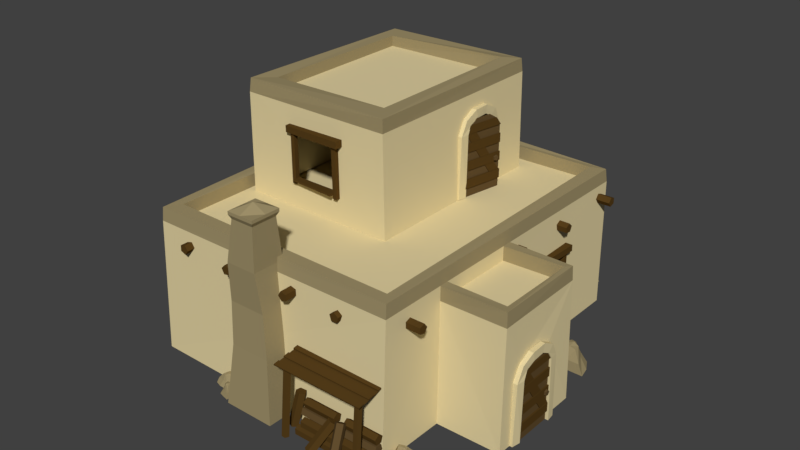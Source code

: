 # Source: Tier2A.blend  (saved by Blender 2.79.0; exported with 4.5.12 LTS)
import bpy
from mathutils import Matrix  # noqa: F401  (used for matrix-valued properties, if any)

bpy.ops.wm.read_factory_settings(use_empty=True)
scene = bpy.context.scene
scene.name = 'Scene'

# ---- collections
col_collection_1 = bpy.data.collections.new('Collection 1'); scene.collection.children.link(col_collection_1)

# ---- materials (node trees are filled in below, after node groups)
mat_sandstone = bpy.data.materials.new('SandStone')
mat_sandstone.alpha_threshold = 0.0
mat_sandstone.use_transparent_shadow = False
mat_sandstone.diffuse_color = (0.7613, 0.6452, 0.362, 1.0)
mat_sandstone.roughness = 0.5
mat_sandstone.specular_intensity = 0.05556
mat_floor = bpy.data.materials.new('Floor')
mat_floor.alpha_threshold = 0.0
mat_floor.use_transparent_shadow = False
mat_floor.diffuse_color = (0.1523, 0.04029, 0.01595, 1.0)
mat_floor.roughness = 0.5
mat_floor.specular_intensity = 0.03012
mat_sandstonedark = bpy.data.materials.new('SandStoneDark')
mat_sandstonedark.alpha_threshold = 0.0
mat_sandstonedark.use_transparent_shadow = False
mat_sandstonedark.diffuse_color = (0.3424, 0.2773, 0.1439, 1.0)
mat_sandstonedark.roughness = 0.5
mat_sandstonedark.specular_intensity = 0.05556
mat_wood = bpy.data.materials.new('Wood')
mat_wood.alpha_threshold = 0.0
mat_wood.use_transparent_shadow = False
mat_wood.diffuse_color = (0.09075, 0.04836, 0.01122, 1.0)
mat_wood.roughness = 0.5
mat_wood.specular_intensity = 0.02991
mat_woodlight = bpy.data.materials.new('WoodLight')
mat_woodlight.alpha_threshold = 0.0
mat_woodlight.use_transparent_shadow = False
mat_woodlight.diffuse_color = (0.1193, 0.07282, 0.02729, 1.0)
mat_woodlight.roughness = 0.5
mat_woodlight.specular_intensity = 0.0

# ---- material node trees

# ---- world
world_world = bpy.data.worlds.new('World'); scene.world = world_world
world_world.color = (0.05088, 0.05088, 0.05088)
world_world.use_sun_shadow = False
world_world.sun_shadow_jitter_overblur = 0.0
world_world.cycles.sampling_method = 'MANUAL'

# ---- meshes
me_plane_019 = bpy.data.meshes.new('Plane.019')
me_plane_019.from_pydata([(-1.0, -1.0, 0.0), (1.0, -1.0, 0.0), (-1.0, 1.0, 0.0), (1.0, 1.0, 0.0), (-1.0, 1.0, 4.489), (1.0, 1.0, 4.489)], [], [(0, 1, 3, 2), (2, 3, 5, 4)])
me_plane_019.materials.append(mat_sandstone)
me_plane_019.use_remesh_preserve_volume = False
me_plane_019.use_remesh_preserve_attributes = False
me_plane_019.use_mirror_vertex_groups = False
me_plane_019.update()
me_cube_003 = bpy.data.meshes.new('Cube.003')
me_cube_003.from_pydata([(0.0, -0.1238, 0.0), (0.0, -0.1759, 0.0), (0.0, -0.09515, 1.066), (0.0, -0.05333, 1.265), (0.0, -0.04154, 1.138), (0.0, -0.1307, 1.161), (0.0, -0.1759, 0.95), (0.0, -0.1238, 0.95), (0.0, 0.1759, 0.0), (0.0, 0.1238, 0.0), (0.0, 0.09515, 1.066), (0.0, 0.05333, 1.265), (0.0, 0.04154, 1.138), (0.0, 0.1307, 1.161), (0.0, 0.1759, 0.95), (0.0, 0.1238, 0.95), (0.03282, -0.1238, 0.0), (0.02135, -0.1759, 0.0), (0.03282, -0.09515, 1.066), (0.03877, -0.05333, 1.265), (0.03877, -0.04154, 1.138), (0.03282, -0.1307, 1.161), (0.03282, -0.1759, 0.95), (0.03965, -0.1238, 0.95), (0.03282, 0.1759, 0.0), (0.0424, 0.1238, 0.0), (0.03325, 0.09515, 1.066), (0.03282, 0.05333, 1.265), (0.03282, 0.04154, 1.138), (0.03325, 0.1307, 1.161), (0.02642, 0.1759, 0.95), (0.03282, 0.1238, 0.95)], [], [(5, 3, 4, 2), (13, 10, 12, 11), (6, 7, 0, 1), (6, 5, 2, 7), (14, 8, 9, 15), (14, 15, 10, 13), (3, 11, 12, 4), (21, 18, 20, 19), (29, 27, 28, 26), (22, 17, 16, 23), (22, 23, 18, 21), (30, 31, 25, 24), (30, 29, 26, 31), (19, 20, 28, 27), (12, 10, 26, 28), (6, 1, 17, 22), (13, 11, 27, 29), (2, 4, 20, 18), (7, 2, 18, 23), (9, 8, 24, 25), (8, 14, 30, 24), (10, 15, 31, 26), (3, 5, 21, 19), (14, 13, 29, 30), (5, 6, 22, 21), (1, 0, 16, 17), (4, 12, 28, 20), (15, 9, 25, 31), (11, 3, 19, 27), (0, 7, 23, 16)])
me_cube_003.materials.append(mat_sandstone)
me_cube_003.materials.append(mat_floor)
me_cube_003.materials.append(mat_sandstonedark)
me_cube_003.use_remesh_preserve_volume = False
me_cube_003.use_remesh_preserve_attributes = False
me_cube_003.use_mirror_vertex_groups = False
me_cube_003.update()
me_plane_018 = bpy.data.meshes.new('Plane.018')
me_plane_018.from_pydata([(-1.9, -1.192e-07, -1.192e-07), (-1.788e-07, -1.192e-07, -1.192e-07), (-1.9, 2.0, -1.192e-07), (-1.788e-07, 2.0, -1.192e-07), (-2.132, 0.2468, -1.788e-07), (-2.132, 1.753, -1.788e-07), (-2.292, 0.6325, -2.384e-07), (-2.292, 1.368, -2.384e-07), (-0.9299, 1.86, -7.153e-06), (-1.01, 1.77, -7.212e-06), (-0.9796, 1.626, -7.212e-06), (-0.8803, 1.626, -7.153e-06), (-0.8496, 1.77, -7.153e-06), (-1.629, -1.192e-07, -1.192e-07), (-1.357, -1.192e-07, -1.192e-07), (-1.086, -1.192e-07, -1.192e-07), (-0.8143, -1.192e-07, -1.192e-07), (-0.5429, -1.192e-07, -1.192e-07), (-0.2714, -1.192e-07, -1.192e-07), (-0.2714, 2.0, -1.192e-07), (-0.5429, 2.0, -1.192e-07), (-0.8143, 2.0, -1.192e-07), (-1.086, 2.0, -1.192e-07), (-1.357, 2.0, -1.192e-07), (-1.629, 2.0, -1.192e-07), (-0.5429, -1.192e-07, 0.04762), (-0.2714, -1.192e-07, 0.04762), (-0.2714, 2.0, 0.04762), (-0.5429, 2.0, 0.04762), (-1.086, -1.192e-07, 0.04251), (-0.8143, -1.192e-07, 0.04251), (-0.8143, 2.0, 0.04251), (-1.086, 2.0, 0.04251), (-1.629, -1.192e-07, 0.0382), (-1.357, -1.192e-07, 0.0382), (-1.357, 2.0, 0.0382), (-1.629, 2.0, 0.0382), (-1.9, 2.0, 0.0382), (-1.9, -1.192e-07, 0.0382), (-2.132, 1.753, 0.0382), (-2.132, 0.2468, 0.0382), (-1.914, 0.02456, -7.51e-06), (-0.3326, 1.631, -7.093e-06), (-2.076, 0.4, -7.57e-06), (-0.4946, 2.006, -7.153e-06), (-2.076, 0.4, 0.02846), (-1.914, 0.02456, 0.02846), (-0.3326, 1.631, 0.02846), (-0.4946, 2.006, 0.02846), (-0.9299, 1.86, 0.09994), (-1.01, 1.77, 0.09994), (-0.9796, 1.626, 0.09994), (-0.8803, 1.626, 0.09994), (-0.8496, 1.77, 0.09994)], [], [(18, 1, 3, 19), (2, 5, 39, 37), (4, 5, 7, 6), (0, 13, 24, 2), (14, 23, 35, 34), (14, 15, 22, 23), (16, 21, 31, 30), (16, 17, 20, 21), (18, 19, 27, 26), (25, 26, 27, 28), (19, 20, 28, 27), (17, 18, 26, 25), (20, 17, 25, 28), (29, 30, 31, 32), (21, 22, 32, 31), (15, 16, 30, 29), (22, 15, 29, 32), (33, 34, 35, 36), (23, 24, 36, 35), (13, 14, 34, 33), (24, 13, 33, 36), (38, 37, 39, 40), (5, 4, 40, 39), (0, 2, 37, 38), (4, 0, 38, 40), (46, 47, 48, 45), (42, 44, 48, 47), (43, 41, 46, 45), (44, 43, 45, 48), (41, 42, 47, 46), (10, 11, 52, 51), (8, 9, 50, 49), (11, 12, 53, 52), (9, 10, 51, 50), (12, 8, 49, 53), (50, 51, 52, 53, 49)])
me_plane_018.polygons.foreach_set('material_index', [1, 0, 1, 1, 0, 1, 0, 1, 0, 0, 0, 0, 0, 0, 0, 0, 0, 0, 0, 0, 0, 0, 0, 0, 0, 0, 0, 0, 0, 0, 1, 1, 1, 1, 1, 1])
me_plane_018.materials.append(mat_wood)
me_plane_018.materials.append(mat_woodlight)
me_plane_018.use_remesh_preserve_volume = False
me_plane_018.use_remesh_preserve_attributes = False
me_plane_018.use_mirror_vertex_groups = False
me_plane_018.update()
me_cube_002 = bpy.data.meshes.new('Cube.002')
me_cube_002.from_pydata([(-1.013, -1.0, -1.0), (-1.0, -1.0, 1.0), (-1.0, 1.0, -1.0), (-1.0, 1.0, 1.0), (1.03, -1.009, -1.0), (1.0, -1.0, 1.0), (1.017, 1.006, -1.0), (1.0, 1.0, 1.0), (-0.8, -0.8, 1.0), (-0.824, 0.801, 1.0), (0.8129, 0.8378, 1.0), (0.8, -0.8, 1.0), (-0.9864, -0.9885, 1.267), (-1.0, 1.0, 1.213), (0.9913, 0.986, 1.267), (1.0, -1.0, 1.267), (-0.8, -0.8, 1.234), (-0.824, 0.801, 1.213), (0.8129, 0.8533, 1.299), (0.8, -0.8, 1.267), (-0.286, -1.002, -0.3825), (-0.2821, -1.002, 0.5603), (0.3218, -1.002, 0.5603), (0.3308, -1.004, -0.3825), (1.006, 0.5153, 0.5662), (1.014, 0.518, -0.9686), (1.02, 0.08844, -0.9686), (1.006, 0.09289, 0.5662), (0.4155, -0.9772, 0.6543), (-0.3737, -0.9772, 0.6344), (0.4168, -0.9772, 0.5237), (-0.3724, -0.9772, 0.5038), (0.4167, -1.078, 0.5237), (0.4154, -1.078, 0.6543), (-0.3735, -1.053, 0.6344), (-0.3722, -1.053, 0.5038), (-0.3208, -0.9925, 0.5444), (-0.3182, -0.9925, -0.4755), (-0.2684, -0.9925, 0.5404), (-0.2657, -0.9925, -0.4795), (-0.2684, -1.037, 0.5404), (-0.3208, -1.037, 0.5444), (-0.3182, -1.037, -0.4755), (-0.2657, -1.037, -0.4795), (0.3076, -1.003, 0.5343), (0.3165, -1.003, -0.4856), (0.36, -1.003, 0.5323), (0.3689, -1.003, -0.4876), (0.36, -1.048, 0.5323), (0.3076, -1.048, 0.5343), (0.3165, -1.048, -0.4856), (0.3689, -1.048, -0.4876), (0.326, -0.9933, -0.3701), (-0.2766, -0.9933, -0.3681), (0.3267, -0.9933, -0.3977), (-0.2758, -0.9933, -0.3957), (0.3266, -1.094, -0.3977), (0.3259, -1.094, -0.3701), (-0.2764, -1.069, -0.3681), (-0.2757, -1.07, -0.3957)], [], [(0, 1, 3, 2), (2, 3, 7, 6), (5, 4, 26, 27), (1, 0, 20, 21), (2, 6, 4, 0), (5, 7, 14, 15), (10, 9, 8, 11), (8, 9, 17, 16), (10, 11, 19, 18), (7, 3, 13, 14), (14, 13, 17, 18), (15, 14, 18, 19), (13, 12, 16, 17), (12, 15, 19, 16), (11, 8, 16, 19), (9, 10, 18, 17), (3, 1, 12, 13), (1, 5, 15, 12), (0, 4, 23, 20), (5, 1, 21, 22), (4, 5, 22, 23), (4, 6, 25, 26), (7, 5, 27, 24), (6, 7, 24, 25), (33, 34, 35, 32), (29, 31, 35, 34), (30, 28, 33, 32), (31, 30, 32, 35), (28, 29, 34, 33), (41, 42, 43, 40), (37, 39, 43, 42), (38, 36, 41, 40), (39, 38, 40, 43), (36, 37, 42, 41), (49, 50, 51, 48), (45, 47, 51, 50), (46, 44, 49, 48), (47, 46, 48, 51), (44, 45, 50, 49), (57, 58, 59, 56), (53, 55, 59, 58), (54, 52, 57, 56), (55, 54, 56, 59), (52, 53, 58, 57)])
me_cube_002.polygons.foreach_set('material_index', [0, 0, 0, 0, 0, 1, 0, 1, 1, 1, 1, 1, 1, 1, 1, 1, 1, 1, 0, 0, 0, 0, 0, 0, 2, 2, 2, 2, 2, 2, 2, 2, 2, 2, 2, 2, 2, 2, 2, 2, 2, 2, 2, 2])
me_cube_002.materials.append(mat_sandstone)
me_cube_002.materials.append(mat_sandstonedark)
me_cube_002.materials.append(mat_wood)
me_cube_002.use_remesh_preserve_volume = False
me_cube_002.use_remesh_preserve_attributes = False
me_cube_002.use_mirror_vertex_groups = False
me_cube_002.update()
me_plane_012 = bpy.data.meshes.new('Plane.012')
me_plane_012.from_pydata([(-1.0, -1.0, 0.0), (1.196, -1.0, 0.0), (-1.0, 0.9108, 0.0), (0.6163, 0.5003, 0.0), (-1.0, 0.0, 0.0), (0.0, -1.0, 0.0), (1.018, -0.2142, 0.0), (-0.09816, 0.7144, 0.0), (0.0, 0.0, 0.0), (-0.7476, -0.9499, 0.6736), (0.8774, -0.9499, 0.6736), (-0.7476, 0.6424, 0.6736), (0.3245, 0.2218, 0.6736), (-0.7476, -0.03146, 0.6736), (-0.007737, -0.9499, 0.6736), (0.5512, -0.1899, 0.6736), (-0.08036, 0.4283, 0.6736), (-0.3546, -0.5938, 1.449), (0.3807, -0.5938, 1.317), (-0.3546, 0.2244, 1.317), (0.1865, -0.09156, 1.317), (-0.3546, -0.08047, 1.421), (-0.01979, -0.5938, 1.421), (0.321, -0.1522, 1.317), (-0.05265, 0.1587, 1.317), (-0.01979, -0.08047, 1.468), (13.75, -35.93, -0.1049), (15.59, -37.09, -0.1049), (14.76, -34.32, -0.1049), (15.9, -35.52, -0.1049), (14.28, -35.09, -0.1049), (14.59, -36.46, -0.1049), (15.86, -36.34, -0.1049), (15.41, -34.97, -0.1049), (15.12, -35.62, -0.1049), (13.99, -36.02, 0.5635), (15.35, -36.88, 0.5635), (14.83, -34.68, 0.5635), (15.51, -35.6, 0.5635), (14.47, -35.25, 0.5635), (14.61, -36.41, 0.5635), (15.48, -36.07, 0.5635), (15.28, -35.22, 0.5635), (14.51, -35.93, 1.333), (15.12, -36.32, 1.202), (14.94, -35.24, 1.202), (15.23, -35.79, 1.202), (14.78, -35.5, 1.306), (14.79, -36.11, 1.306), (15.31, -35.92, 1.202), (15.16, -35.46, 1.202), (15.06, -35.67, 1.352), (1.581, -3.006, -0.1049), (2.871, -0.9426, -0.1049), (-0.2144, -1.883, -0.1049), (1.121, -0.606, -0.1049), (0.6412, -2.418, -0.1049), (2.168, -2.066, -0.1049), (2.028, -0.6485, -0.1049), (0.4999, -1.151, -0.1049), (1.229, -1.479, -0.1049), (1.682, -2.739, 0.6415), (2.637, -1.213, 0.6415), (0.186, -1.804, 0.6415), (1.211, -1.044, 0.6415), (0.8191, -2.2, 0.6415), (2.117, -2.044, 0.6415), (1.731, -1.073, 0.6415), (0.7792, -1.303, 0.6415), (1.578, -2.161, 1.501), (2.01, -1.47, 1.355), (0.8096, -1.68, 1.355), (1.424, -1.357, 1.355), (1.096, -1.859, 1.47), (1.775, -1.846, 1.47), (1.56, -1.267, 1.355), (1.049, -1.435, 1.355), (1.293, -1.545, 1.522), (14.37, -19.65, -0.1049), (14.12, -21.51, -0.1049), (15.99, -19.86, -0.1049), (15.46, -21.19, -0.1049), (15.22, -19.76, -0.1049), (14.26, -20.5, -0.1049), (14.81, -21.45, -0.1049), (15.72, -20.6, -0.1049), (15.1, -20.61, -0.1049), (14.38, -19.87, 0.4711), (14.2, -21.25, 0.4711), (15.73, -20.05, 0.4711), (15.26, -20.91, 0.4711), (15.16, -19.97, 0.4711), (14.3, -20.5, 0.4711), (14.88, -21.05, 0.4711), (15.48, -20.59, 0.4711), (14.64, -20.24, 1.134), (14.56, -20.86, 1.021), (15.33, -20.33, 1.021), (15.01, -20.76, 1.021), (15.08, -20.3, 1.111), (14.6, -20.53, 1.111), (14.94, -20.86, 1.021), (15.25, -20.58, 1.021), (15.04, -20.58, 1.15), (14.25, -15.98, -0.1049), (13.97, -18.14, -0.1049), (16.13, -16.23, -0.1049), (15.52, -17.76, -0.1049), (15.24, -16.11, -0.1049), (14.12, -16.96, -0.1049), (14.77, -18.07, -0.1049), (15.82, -17.09, -0.1049), (15.11, -17.09, -0.1049), (14.27, -16.24, 0.5635), (14.06, -17.83, 0.5635), (15.84, -16.44, 0.5635), (15.28, -17.44, 0.5635), (15.17, -16.35, 0.5635), (14.17, -16.96, 0.5635), (14.85, -17.61, 0.5635), (15.54, -17.07, 0.5635), (14.57, -16.67, 1.333), (14.47, -17.39, 1.202), (15.37, -16.77, 1.202), (14.99, -17.27, 1.202), (15.07, -16.73, 1.306), (14.53, -17.0, 1.306), (14.92, -17.39, 1.202), (15.27, -17.06, 1.202), (15.03, -17.06, 1.352), (17.15, -17.21, 4.643e-08), (13.94, -18.34, 4.057e-08), (18.14, -20.0, 4.823e-08), (15.56, -20.24, 4.353e-08), (17.67, -18.67, 4.737e-08), (15.69, -17.72, 4.376e-08), (14.6, -19.4, 4.179e-08), (16.72, -20.18, 4.564e-08), (16.2, -19.19, 4.47e-08), (16.81, -17.41, 1.046), (14.43, -18.25, 1.046), (17.63, -19.74, 1.046), (15.84, -19.68, 1.046), (17.28, -18.75, 1.046), (15.72, -17.79, 1.046), (15.3, -19.2, 1.046), (16.54, -19.77, 1.046), (16.42, -18.14, 2.25), (15.34, -18.52, 2.044), (16.84, -19.33, 2.044), (15.88, -19.15, 2.044), (16.68, -18.89, 2.206), (15.93, -18.31, 2.206), (15.66, -19.13, 2.044), (16.36, -19.39, 2.044), (16.19, -19.06, 2.278), (-23.67, -4.769, -0.00925), (-24.79, -2.146, -0.00925), (-25.95, -5.741, -0.00925), (-26.29, -3.601, -0.00925), (-24.87, -5.278, -0.00925), (-24.18, -3.575, -0.00925), (-25.64, -2.759, -0.00925), (-26.18, -4.564, -0.00925), (-25.37, -4.083, -0.00925), (-23.86, -4.493, 0.8652), (-24.69, -2.552, 0.8652), (-25.76, -5.303, 0.8652), (-25.8, -3.808, 0.8652), (-24.96, -4.96, 0.8652), (-24.24, -3.609, 0.8652), (-25.43, -3.328, 0.8652), (-25.85, -4.397, 0.8652), (-24.49, -4.205, 1.872), (-24.86, -3.327, 1.7), (-25.46, -4.621, 1.7), (-25.36, -3.814, 1.7), (-25.1, -4.466, 1.836), (-24.66, -3.805, 1.836), (-25.36, -3.622, 1.7), (-25.54, -4.227, 1.7), (-25.27, -4.066, 1.896), (12.12, -49.36, -0.1049), (11.84, -51.52, -0.1049), (14.0, -49.61, -0.1049), (13.39, -51.14, -0.1049), (13.1, -49.49, -0.1049), (11.99, -50.34, -0.1049), (12.63, -51.45, -0.1049), (13.69, -50.47, -0.1049), (12.97, -50.47, -0.1049), (12.14, -49.62, 0.5635), (11.93, -51.21, 0.5635), (13.7, -49.82, 0.5635), (13.15, -50.82, 0.5635), (13.04, -49.73, 0.5635), (12.04, -50.34, 0.5635), (12.72, -50.99, 0.5635), (13.41, -50.45, 0.5635), (12.44, -50.05, 1.333), (12.34, -50.77, 1.202), (13.24, -50.15, 1.202), (12.86, -50.65, 1.202), (12.94, -50.11, 1.306), (12.39, -50.38, 1.306), (12.78, -50.77, 1.202), (13.14, -50.44, 1.202), (12.9, -50.44, 1.352), (-18.97, -51.47, -1.5e-08), (-21.32, -53.94, -1.928e-08), (-16.82, -53.52, -1.108e-08), (-19.01, -54.9, -1.508e-08), (-17.84, -52.54, -1.295e-08), (-20.04, -52.6, -1.695e-08), (-20.24, -54.58, -1.733e-08), (-18.01, -54.32, -1.324e-08), (-18.91, -53.67, -1.49e-08), (-19.18, -51.81, 1.046), (-20.92, -53.64, 1.046), (-17.39, -53.51, 1.046), (-19.01, -54.27, 1.046), (-18.15, -52.79, 1.046), (-19.97, -52.64, 1.046), (-19.72, -54.08, 1.046), (-18.35, -54.04, 1.046), (-19.2, -52.63, 2.25), (-19.99, -53.46, 2.044), (-18.28, -53.51, 2.044), (-19.22, -53.78, 2.044), (-18.62, -53.18, 2.206), (-19.56, -53.01, 2.206), (-19.43, -53.87, 2.044), (-18.68, -53.78, 2.044), (-18.98, -53.56, 2.278), (-27.36, -31.52, -0.00925), (-32.13, -31.52, -0.00925), (-27.37, -35.67, -0.00925), (-30.88, -34.78, -0.00925), (-27.36, -33.69, -0.00925), (-29.53, -31.52, -0.00925), (-31.75, -33.23, -0.00925), (-29.32, -35.24, -0.00925), (-29.54, -33.69, -0.00925), (-27.91, -31.63, 1.454), (-31.44, -31.63, 1.454), (-27.91, -35.09, 1.454), (-30.24, -34.17, 1.454), (-27.91, -33.62, 1.454), (-29.52, -31.63, 1.454), (-30.73, -33.28, 1.454), (-29.36, -34.62, 1.454), (-28.76, -32.4, 3.138), (-30.36, -32.4, 2.851), (-28.77, -34.18, 2.851), (-29.94, -33.49, 2.851), (-28.77, -33.52, 3.078), (-29.49, -32.4, 3.078), (-30.23, -33.36, 2.851), (-29.42, -34.04, 2.851), (-29.49, -33.52, 3.179)], [], [(8, 7, 3, 6), (4, 2, 7, 8), (0, 4, 8, 5), (5, 8, 6, 1), (13, 9, 17, 21), (15, 12, 20, 23), (11, 13, 21, 19), (10, 15, 23, 18), (4, 0, 9, 13), (3, 7, 16, 12), (0, 5, 14, 9), (7, 2, 11, 16), (5, 1, 10, 14), (1, 6, 15, 10), (2, 4, 13, 11), (6, 3, 12, 15), (25, 23, 20, 24), (21, 25, 24, 19), (17, 22, 25, 21), (22, 18, 23, 25), (12, 16, 24, 20), (9, 14, 22, 17), (16, 11, 19, 24), (14, 10, 18, 22), (34, 33, 29, 32), (30, 28, 33, 34), (26, 30, 34, 31), (31, 34, 32, 27), (39, 35, 43, 47), (41, 38, 46, 49), (37, 39, 47, 45), (36, 41, 49, 44), (30, 26, 35, 39), (29, 33, 42, 38), (26, 31, 40, 35), (33, 28, 37, 42), (31, 27, 36, 40), (27, 32, 41, 36), (28, 30, 39, 37), (32, 29, 38, 41), (51, 49, 46, 50), (47, 51, 50, 45), (43, 48, 51, 47), (48, 44, 49, 51), (38, 42, 50, 46), (35, 40, 48, 43), (42, 37, 45, 50), (40, 36, 44, 48), (60, 59, 55, 58), (56, 54, 59, 60), (52, 56, 60, 57), (57, 60, 58, 53), (65, 61, 69, 73), (67, 64, 72, 75), (63, 65, 73, 71), (62, 67, 75, 70), (56, 52, 61, 65), (55, 59, 68, 64), (52, 57, 66, 61), (59, 54, 63, 68), (57, 53, 62, 66), (53, 58, 67, 62), (54, 56, 65, 63), (58, 55, 64, 67), (77, 75, 72, 76), (73, 77, 76, 71), (69, 74, 77, 73), (74, 70, 75, 77), (64, 68, 76, 72), (61, 66, 74, 69), (68, 63, 71, 76), (66, 62, 70, 74), (86, 85, 81, 84), (82, 80, 85, 86), (78, 82, 86, 83), (83, 86, 84, 79), (91, 87, 95, 99), (93, 90, 98, 101), (89, 91, 99, 97), (88, 93, 101, 96), (82, 78, 87, 91), (81, 85, 94, 90), (78, 83, 92, 87), (85, 80, 89, 94), (83, 79, 88, 92), (79, 84, 93, 88), (80, 82, 91, 89), (84, 81, 90, 93), (103, 101, 98, 102), (99, 103, 102, 97), (95, 100, 103, 99), (100, 96, 101, 103), (90, 94, 102, 98), (87, 92, 100, 95), (94, 89, 97, 102), (92, 88, 96, 100), (112, 111, 107, 110), (108, 106, 111, 112), (104, 108, 112, 109), (109, 112, 110, 105), (117, 113, 121, 125), (119, 116, 124, 127), (115, 117, 125, 123), (114, 119, 127, 122), (108, 104, 113, 117), (107, 111, 120, 116), (104, 109, 118, 113), (111, 106, 115, 120), (109, 105, 114, 118), (105, 110, 119, 114), (106, 108, 117, 115), (110, 107, 116, 119), (129, 127, 124, 128), (125, 129, 128, 123), (121, 126, 129, 125), (126, 122, 127, 129), (116, 120, 128, 124), (113, 118, 126, 121), (120, 115, 123, 128), (118, 114, 122, 126), (138, 137, 133, 136), (134, 132, 137, 138), (130, 134, 138, 135), (135, 138, 136, 131), (143, 139, 147, 151), (145, 142, 150, 153), (141, 143, 151, 149), (140, 145, 153, 148), (134, 130, 139, 143), (133, 137, 146, 142), (130, 135, 144, 139), (137, 132, 141, 146), (135, 131, 140, 144), (131, 136, 145, 140), (132, 134, 143, 141), (136, 133, 142, 145), (155, 153, 150, 154), (151, 155, 154, 149), (147, 152, 155, 151), (152, 148, 153, 155), (142, 146, 154, 150), (139, 144, 152, 147), (146, 141, 149, 154), (144, 140, 148, 152), (164, 163, 159, 162), (160, 158, 163, 164), (156, 160, 164, 161), (161, 164, 162, 157), (169, 165, 173, 177), (171, 168, 176, 179), (167, 169, 177, 175), (166, 171, 179, 174), (160, 156, 165, 169), (159, 163, 172, 168), (156, 161, 170, 165), (163, 158, 167, 172), (161, 157, 166, 170), (157, 162, 171, 166), (158, 160, 169, 167), (162, 159, 168, 171), (181, 179, 176, 180), (177, 181, 180, 175), (173, 178, 181, 177), (178, 174, 179, 181), (168, 172, 180, 176), (165, 170, 178, 173), (172, 167, 175, 180), (170, 166, 174, 178), (190, 189, 185, 188), (186, 184, 189, 190), (182, 186, 190, 187), (187, 190, 188, 183), (195, 191, 199, 203), (197, 194, 202, 205), (193, 195, 203, 201), (192, 197, 205, 200), (186, 182, 191, 195), (185, 189, 198, 194), (182, 187, 196, 191), (189, 184, 193, 198), (187, 183, 192, 196), (183, 188, 197, 192), (184, 186, 195, 193), (188, 185, 194, 197), (207, 205, 202, 206), (203, 207, 206, 201), (199, 204, 207, 203), (204, 200, 205, 207), (194, 198, 206, 202), (191, 196, 204, 199), (198, 193, 201, 206), (196, 192, 200, 204), (216, 215, 211, 214), (212, 210, 215, 216), (208, 212, 216, 213), (213, 216, 214, 209), (221, 217, 225, 229), (223, 220, 228, 231), (219, 221, 229, 227), (218, 223, 231, 226), (212, 208, 217, 221), (211, 215, 224, 220), (208, 213, 222, 217), (215, 210, 219, 224), (213, 209, 218, 222), (209, 214, 223, 218), (210, 212, 221, 219), (214, 211, 220, 223), (233, 231, 228, 232), (229, 233, 232, 227), (225, 230, 233, 229), (230, 226, 231, 233), (220, 224, 232, 228), (217, 222, 230, 225), (224, 219, 227, 232), (222, 218, 226, 230), (242, 241, 237, 240), (238, 236, 241, 242), (234, 238, 242, 239), (239, 242, 240, 235), (247, 243, 251, 255), (249, 246, 254, 257), (245, 247, 255, 253), (244, 249, 257, 252), (238, 234, 243, 247), (237, 241, 250, 246), (234, 239, 248, 243), (241, 236, 245, 250), (239, 235, 244, 248), (235, 240, 249, 244), (236, 238, 247, 245), (240, 237, 246, 249), (259, 257, 254, 258), (255, 259, 258, 253), (251, 256, 259, 255), (256, 252, 257, 259), (246, 250, 258, 254), (243, 248, 256, 251), (250, 245, 253, 258), (248, 244, 252, 256)])
me_plane_012.materials.append(mat_sandstonedark)
me_plane_012.use_remesh_preserve_volume = False
me_plane_012.use_remesh_preserve_attributes = False
me_plane_012.use_mirror_vertex_groups = False
me_plane_012.update()
me_circle_015 = bpy.data.meshes.new('Circle.015')
me_circle_015.from_pydata([(0.0, 1.0, 0.0), (-0.9511, 0.309, 0.0), (-0.5878, -0.809, 0.0), (0.5878, -0.809, 0.0), (0.9511, 0.309, 0.0), (0.0, 1.0, -38.89), (-0.9511, 0.309, -38.89), (-0.5878, -0.809, -38.89), (0.5878, -0.809, -38.89), (0.9511, 0.309, -38.89), (-12.26, 3.669, -48.85), (-12.26, 3.669, -1.511), (-9.715, 9.104, -48.85), (-9.715, 9.104, -1.511), (-10.22, 8.017, -48.85), (-10.73, 6.93, -48.85), (-11.24, 5.843, -48.85), (-11.75, 4.756, -48.85), (-11.75, 4.756, -1.511), (-11.24, 5.843, -1.511), (-10.73, 6.93, -1.511), (-10.22, 8.017, -1.511), (-10.49, 8.142, -1.511), (-9.981, 9.229, -1.511), (-9.981, 9.229, -48.85), (-10.49, 8.142, -48.85), (-10.97, 7.041, -48.85), (-11.48, 5.954, -48.85), (-11.48, 5.954, -1.511), (-10.97, 7.041, -1.511), (-11.98, 4.861, -48.85), (-12.48, 3.774, -48.85), (-12.48, 3.774, -1.511), (-11.98, 4.861, -1.511), (-2.167, -4.338, -30.33), (-1.093, -3.872, -30.07), (-0.6792, -4.147, -27.41), (-1.498, -4.783, -26.03), (-2.417, -4.902, -27.83), (-4.969, 1.532, -23.84), (-3.895, 1.999, -23.58), (-3.482, 1.723, -20.92), (-4.3, 1.087, -19.54), (-5.22, 0.9687, -21.34), (-1.725, -4.636, -17.75), (-0.7866, -4.078, -16.66), (-0.9316, -3.977, -13.76), (-1.96, -4.472, -13.06), (-2.45, -4.879, -15.52), (-4.945, 1.516, -20.09), (-4.007, 2.073, -19.0), (-4.152, 2.175, -16.11), (-5.18, 1.68, -15.4), (-5.67, 1.273, -17.86), (0.8273, -0.8, -48.41), (1.208, -0.6454, -45.67), (0.6377, -1.407, -43.94), (-0.09468, -2.032, -45.62), (0.02249, -1.657, -48.39), (-4.213, 3.947, -45.74), (-3.833, 4.102, -42.99), (-4.403, 3.341, -41.27), (-5.135, 2.716, -42.95), (-5.018, 3.091, -45.71), (-2.362, 2.465, -22.73), (-3.077, 3.398, -22.73), (-4.185, 3.006, -22.73), (-4.155, 1.831, -22.73), (-3.028, 1.497, -22.73), (-2.362, 2.465, -40.19), (-3.077, 3.398, -40.19), (-4.185, 3.006, -40.19), (-4.155, 1.831, -40.19), (-3.028, 1.497, -40.19), (-2.362, 2.465, 0.0), (-3.077, 3.398, 0.0), (-4.185, 3.006, 0.0), (-4.155, 1.831, 0.0), (-3.028, 1.497, 0.0), (-2.362, 2.465, -17.46), (-3.077, 3.398, -17.46), (-4.185, 3.006, -17.46), (-4.155, 1.831, -17.46), (-3.028, 1.497, -17.46), (-0.9887, 1.861, 0.0), (-2.11, 2.215, 0.0), (-2.793, 1.258, 0.0), (-2.094, 0.313, 0.0), (-0.979, 0.6855, 0.0), (-0.9887, 1.861, -41.51), (-2.11, 2.215, -41.51), (-2.793, 1.258, -41.51), (-2.094, 0.313, -41.51), (-0.979, 0.6855, -41.51), (-1.155, 0.3153, 0.0), (-2.327, 0.2315, 0.0), (-2.61, -0.9096, 0.0), (-1.612, -1.531, 0.0), (-0.7127, -0.774, 0.0), (-1.155, 0.3153, -38.89), (-2.327, 0.2315, -38.89), (-2.61, -0.9096, -38.89), (-1.612, -1.531, -38.89), (-0.7127, -0.774, -38.89), (-0.998, -1.048, 0.0), (-1.3, -2.184, 0.0), (-0.3125, -2.823, 0.0), (0.5995, -2.081, 0.0), (0.1759, -0.9843, 0.0), (-0.998, -1.048, -41.51), (-1.3, -2.184, -41.51), (-0.3125, -2.823, -41.51), (0.5995, -2.081, -41.51), (0.1759, -0.9843, -41.51), (-0.2035, -3.619, -3.442), (-0.6897, -4.237, -4.117), (-0.6791, -4.223, -6.184), (-0.1863, -3.597, -6.786), (0.1076, -3.224, -5.092), (-11.39, 5.185, -3.442), (-11.87, 4.568, -4.117), (-11.86, 4.581, -6.184), (-11.37, 5.207, -6.786), (-11.08, 5.58, -5.092), (-0.2811, -3.742, -43.35), (-0.7795, -4.35, -44.03), (-0.7686, -4.336, -46.09), (-0.2634, -3.72, -46.7), (0.03787, -3.352, -45.0), (-11.11, 5.139, -43.35), (-11.61, 4.531, -44.03), (-11.6, 4.545, -46.09), (-11.1, 5.161, -46.7), (-10.8, 5.528, -45.0)], [], [(2, 1, 6, 7), (0, 4, 9, 5), (3, 2, 7, 8), (1, 0, 5, 6), (4, 3, 8, 9), (1, 2, 3, 4, 0), (6, 5, 9, 8, 7), (21, 13, 23, 22), (17, 10, 31, 30), (17, 18, 19, 16), (16, 19, 28, 27), (15, 20, 21, 14), (25, 22, 23, 24), (13, 12, 24, 23), (12, 14, 25, 24), (14, 21, 22, 25), (27, 28, 29, 26), (20, 15, 26, 29), (19, 20, 29, 28), (15, 16, 27, 26), (31, 32, 33, 30), (10, 11, 32, 31), (18, 17, 30, 33), (11, 18, 33, 32), (36, 35, 40, 41), (34, 38, 43, 39), (37, 36, 41, 42), (35, 34, 39, 40), (38, 37, 42, 43), (35, 36, 37, 38, 34), (40, 39, 43, 42, 41), (46, 45, 50, 51), (44, 48, 53, 49), (47, 46, 51, 52), (45, 44, 49, 50), (48, 47, 52, 53), (45, 46, 47, 48, 44), (50, 49, 53, 52, 51), (56, 55, 60, 61), (54, 58, 63, 59), (57, 56, 61, 62), (55, 54, 59, 60), (58, 57, 62, 63), (55, 56, 57, 58, 54), (60, 59, 63, 62, 61), (66, 65, 70, 71), (64, 68, 73, 69), (67, 66, 71, 72), (65, 64, 69, 70), (68, 67, 72, 73), (65, 66, 67, 68, 64), (70, 69, 73, 72, 71), (76, 75, 80, 81), (74, 78, 83, 79), (77, 76, 81, 82), (75, 74, 79, 80), (78, 77, 82, 83), (75, 76, 77, 78, 74), (80, 79, 83, 82, 81), (86, 85, 90, 91), (84, 88, 93, 89), (87, 86, 91, 92), (85, 84, 89, 90), (88, 87, 92, 93), (85, 86, 87, 88, 84), (90, 89, 93, 92, 91), (96, 95, 100, 101), (94, 98, 103, 99), (97, 96, 101, 102), (95, 94, 99, 100), (98, 97, 102, 103), (95, 96, 97, 98, 94), (100, 99, 103, 102, 101), (106, 105, 110, 111), (104, 108, 113, 109), (107, 106, 111, 112), (105, 104, 109, 110), (108, 107, 112, 113), (105, 106, 107, 108, 104), (110, 109, 113, 112, 111), (116, 115, 120, 121), (114, 118, 123, 119), (117, 116, 121, 122), (115, 114, 119, 120), (118, 117, 122, 123), (115, 116, 117, 118, 114), (120, 119, 123, 122, 121), (126, 125, 130, 131), (124, 128, 133, 129), (127, 126, 131, 132), (125, 124, 129, 130), (128, 127, 132, 133), (125, 126, 127, 128, 124), (130, 129, 133, 132, 131)])
me_circle_015.polygons.foreach_set('material_index', [0, 0, 0, 0, 0, 0, 0, 0, 0, 0, 0, 0, 0, 0, 0, 0, 0, 0, 0, 0, 0, 0, 0, 0, 0, 0, 0, 0, 0, 0, 0, 1, 1, 1, 1, 1, 1, 1, 0, 0, 0, 0, 0, 0, 0, 0, 0, 0, 0, 0, 0, 0, 0, 0, 0, 0, 0, 0, 0, 1, 1, 1, 1, 1, 1, 1, 0, 0, 0, 0, 0, 0, 0, 0, 0, 0, 0, 0, 0, 0, 0, 0, 0, 0, 0, 0, 0, 0, 0, 0, 0, 0, 0, 0])
me_circle_015.materials.append(mat_wood)
me_circle_015.materials.append(mat_woodlight)
me_circle_015.use_remesh_preserve_volume = False
me_circle_015.use_remesh_preserve_attributes = False
me_circle_015.use_mirror_vertex_groups = False
me_circle_015.update()
me_cube = bpy.data.meshes.new('Cube')
me_cube.from_pydata([(-0.8075, -0.6053, -1.0), (-0.5824, -0.4557, 1.0), (-0.8075, 0.4717, -1.0), (-0.5824, 0.4717, 1.0), (0.7695, -0.6053, -1.0), (0.6444, -0.4557, 1.0), (0.7695, 0.4717, -1.0), (0.6444, 0.4717, 1.0), (-0.5884, -0.3955, 2.351), (-0.5884, 0.4717, 2.351), (0.5425, 0.4717, 2.351), (0.5425, -0.3955, 2.351), (-0.4939, -0.5047, 3.614), (-0.4939, 0.4717, 3.614), (0.4502, 0.4717, 3.614), (0.4502, -0.5047, 3.614), (-0.2313, -0.498, 4.974), (-0.2277, 0.2925, 4.974), (0.486, 0.2925, 4.974), (0.4824, -0.498, 4.974), (-0.286, -0.1, 5.198), (0.5443, -0.5566, 5.198), (0.5443, 0.3566, 5.198), (-0.286, 0.3566, 5.198), (-0.286, -0.5566, 5.198), (0.5443, -0.5566, 5.1), (0.5443, 0.3566, 5.1), (-0.286, 0.3566, 5.1), (-0.286, -0.5566, 5.1), (0.1292, 0.3566, 5.198), (0.5443, -0.1, 5.198), (0.1292, -0.5566, 5.198), (0.1292, -0.1, 5.418)], [], [(0, 1, 3, 2), (6, 7, 5, 4), (4, 5, 1, 0), (11, 10, 14, 15), (5, 7, 10, 11), (3, 1, 8, 9), (1, 5, 11, 8), (13, 12, 16, 17), (9, 8, 12, 13), (8, 11, 15, 12), (25, 26, 22, 30, 21), (12, 15, 19, 16), (14, 13, 17, 18), (15, 14, 18, 19), (26, 27, 23, 29, 22), (32, 20, 24, 31), (28, 25, 21, 31, 24), (16, 19, 25, 28), (17, 16, 28, 27), (19, 18, 26, 25), (18, 17, 27, 26), (27, 28, 24, 20, 23), (30, 32, 31, 21), (22, 29, 32, 30), (29, 23, 20, 32)])
me_cube.materials.append(mat_sandstonedark)
me_cube.use_remesh_preserve_volume = False
me_cube.use_remesh_preserve_attributes = False
me_cube.use_mirror_vertex_groups = False
me_cube.update()
me_plane = bpy.data.meshes.new('Plane')
me_plane.from_pydata([(-0.9121, -1.0, -0.8718), (0.9879, -1.0, -0.8718), (-0.9121, 1.0, -0.8718), (0.9879, 1.0, -0.8718), (-1.144, -0.7532, -0.8718), (-1.144, 0.7532, -0.8718), (-1.304, -0.3675, -0.8718), (-1.304, 0.3675, -0.8718), (0.05799, 0.86, -0.8718), (-0.02235, 0.7705, -0.8718), (0.00834, 0.6255, -0.8718), (0.1076, 0.6255, -0.8718), (0.1383, 0.7705, -0.8718), (-0.6407, -1.0, -0.8718), (-0.3692, -1.0, -0.8718), (-0.0978, -1.0, -0.8718), (0.1736, -1.0, -0.8718), (0.4451, -1.0, -0.8718), (0.7165, -1.0, -0.8718), (0.7165, 1.0, -0.8718), (0.4451, 1.0, -0.8718), (0.1736, 1.0, -0.8718), (-0.0978, 1.0, -0.8718), (-0.3692, 1.0, -0.8718), (-0.6407, 1.0, -0.8718), (0.4451, -1.0, -0.8242), (0.7165, -1.0, -0.8242), (0.7165, 1.0, -0.8242), (0.4451, 1.0, -0.8242), (-0.0978, -1.0, -0.8293), (0.1736, -1.0, -0.8293), (0.1736, 1.0, -0.8293), (-0.0978, 1.0, -0.8293), (-0.6407, -1.0, -0.8336), (-0.3692, -1.0, -0.8336), (-0.3692, 1.0, -0.8336), (-0.6407, 1.0, -0.8336), (-0.9121, 1.0, -0.8336), (-0.9121, -1.0, -0.8336), (-1.144, 0.7532, -0.8336), (-1.144, -0.7532, -0.8336), (-0.9262, -0.9754, -0.8718), (0.6553, 0.6309, -0.8718), (-1.088, -0.6, -0.8718), (0.4933, 1.006, -0.8718), (-1.088, -0.6, -0.8433), (-0.9262, -0.9754, -0.8433), (0.6553, 0.6309, -0.8433), (0.4933, 1.006, -0.8433), (0.05799, 0.86, -0.7719), (-0.02235, 0.7705, -0.7719), (0.00834, 0.6255, -0.7719), (0.1076, 0.6255, -0.7719), (0.1383, 0.7705, -0.7719)], [], [(18, 1, 3, 19), (2, 5, 39, 37), (4, 5, 7, 6), (0, 13, 24, 2), (14, 23, 35, 34), (14, 15, 22, 23), (16, 21, 31, 30), (16, 17, 20, 21), (18, 19, 27, 26), (25, 26, 27, 28), (19, 20, 28, 27), (17, 18, 26, 25), (20, 17, 25, 28), (29, 30, 31, 32), (21, 22, 32, 31), (15, 16, 30, 29), (22, 15, 29, 32), (33, 34, 35, 36), (23, 24, 36, 35), (13, 14, 34, 33), (24, 13, 33, 36), (38, 37, 39, 40), (5, 4, 40, 39), (0, 2, 37, 38), (4, 0, 38, 40), (46, 47, 48, 45), (42, 44, 48, 47), (43, 41, 46, 45), (44, 43, 45, 48), (41, 42, 47, 46), (10, 11, 52, 51), (8, 9, 50, 49), (11, 12, 53, 52), (9, 10, 51, 50), (12, 8, 49, 53), (50, 51, 52, 53, 49)])
me_plane.polygons.foreach_set('material_index', [1, 0, 1, 1, 0, 1, 0, 1, 0, 0, 0, 0, 0, 0, 0, 0, 0, 0, 0, 0, 0, 0, 0, 0, 0, 0, 0, 0, 0, 0, 1, 1, 1, 1, 1, 1])
me_plane.materials.append(mat_wood)
me_plane.materials.append(mat_woodlight)
me_plane.use_remesh_preserve_volume = False
me_plane.use_remesh_preserve_attributes = False
me_plane.use_mirror_vertex_groups = False
me_plane.update()
me_circle_006 = bpy.data.meshes.new('Circle.006')
me_circle_006.from_pydata([(0.0, 1.0, 0.0), (-0.9511, 0.309, 0.0), (-0.5878, -0.809, 0.0), (0.5878, -0.809, 0.0), (0.9511, 0.309, 0.0), (0.0, 1.0, -38.89), (-0.9511, 0.309, -38.89), (-0.5878, -0.809, -38.89), (0.5878, -0.809, -38.89), (0.9511, 0.309, -38.89), (48.33, 0.2172, -30.39), (48.33, -0.7587, -29.89), (48.33, -1.684, -30.44), (48.33, -1.279, -31.28), (48.33, -0.1046, -31.25), (-23.56, 0.2172, -30.39), (-23.56, -0.7587, -29.89), (-23.56, -1.684, -30.44), (-23.56, -1.279, -31.28), (-23.56, -0.1046, -31.25), (48.95, -0.04636, -3.46), (48.95, -0.7373, -2.737), (48.95, -1.855, -3.013), (48.95, -1.855, -3.907), (48.95, -0.7373, -4.184), (-22.94, -0.04636, -3.46), (-22.94, -0.7373, -2.737), (-22.94, -1.855, -3.013), (-22.94, -1.855, -3.907), (-22.94, -0.7373, -4.184), (50.03, 0.5242, -11.5), (50.03, 0.2181, -10.63), (50.03, -0.9559, -10.59), (50.03, -1.376, -11.42), (50.03, -0.4608, -11.98), (-24.33, 0.5242, -11.5), (-24.33, 0.2181, -10.63), (-24.33, -0.9559, -10.59), (-24.33, -1.375, -11.42), (-24.33, -0.4608, -11.98), (47.01, 1.061, -21.31), (47.01, 0.5504, -20.51), (47.01, -0.6145, -20.63), (47.01, -0.8241, -21.51), (47.01, 0.2112, -21.93), (-24.88, 1.061, -21.31), (-24.88, 0.5504, -20.51), (-24.88, -0.6145, -20.63), (-24.88, -0.8241, -21.51), (-24.88, 0.2112, -21.93), (-15.95, -0.2446, 6.479), (-17.06, -0.6296, 6.479), (-17.04, -1.805, 6.479), (-15.92, -2.146, 6.479), (-15.24, -1.182, 6.479), (-15.95, -0.2446, -38.09), (-17.06, -0.6296, -38.09), (-17.04, -1.805, -38.09), (-15.92, -2.146, -38.09), (-15.24, -1.182, -38.09), (14.45, 0.3893, 5.596), (13.32, 0.05177, 5.596), (13.3, -1.123, 5.596), (14.41, -1.512, 5.596), (15.12, -0.5774, 5.596), (14.45, 0.3893, -38.15), (13.32, 0.05177, -38.15), (13.3, -1.123, -38.15), (14.41, -1.512, -38.15), (15.12, -0.5774, -38.15), (28.86, -0.8309, 5.878), (28.0, -0.02547, 5.878), (26.97, -0.591, 5.878), (27.19, -1.746, 5.878), (28.36, -1.894, 5.878), (28.86, -0.8309, -39.27), (28.0, -0.02547, -39.27), (26.97, -0.591, -39.27), (27.19, -1.746, -39.27), (28.36, -1.894, -39.27), (41.71, 0.4052, 6.479), (40.99, -0.5254, 6.479), (41.65, -1.496, 6.479), (42.78, -1.165, 6.479), (42.81, 0.009589, 6.479), (41.71, 0.4052, -38.16), (40.99, -0.5254, -38.16), (41.65, -1.496, -38.16), (42.78, -1.165, -38.16), (42.81, 0.009589, -38.16)], [], [(2, 1, 6, 7), (0, 4, 9, 5), (3, 2, 7, 8), (1, 0, 5, 6), (4, 3, 8, 9), (1, 2, 3, 4, 0), (6, 5, 9, 8, 7), (12, 11, 16, 17), (10, 14, 19, 15), (13, 12, 17, 18), (11, 10, 15, 16), (14, 13, 18, 19), (11, 12, 13, 14, 10), (16, 15, 19, 18, 17), (22, 21, 26, 27), (20, 24, 29, 25), (23, 22, 27, 28), (21, 20, 25, 26), (24, 23, 28, 29), (21, 22, 23, 24, 20), (26, 25, 29, 28, 27), (32, 31, 36, 37), (30, 34, 39, 35), (33, 32, 37, 38), (31, 30, 35, 36), (34, 33, 38, 39), (31, 32, 33, 34, 30), (36, 35, 39, 38, 37), (42, 41, 46, 47), (40, 44, 49, 45), (43, 42, 47, 48), (41, 40, 45, 46), (44, 43, 48, 49), (41, 42, 43, 44, 40), (46, 45, 49, 48, 47), (52, 51, 56, 57), (50, 54, 59, 55), (53, 52, 57, 58), (51, 50, 55, 56), (54, 53, 58, 59), (51, 52, 53, 54, 50), (56, 55, 59, 58, 57), (62, 61, 66, 67), (60, 64, 69, 65), (63, 62, 67, 68), (61, 60, 65, 66), (64, 63, 68, 69), (61, 62, 63, 64, 60), (66, 65, 69, 68, 67), (72, 71, 76, 77), (70, 74, 79, 75), (73, 72, 77, 78), (71, 70, 75, 76), (74, 73, 78, 79), (71, 72, 73, 74, 70), (76, 75, 79, 78, 77), (82, 81, 86, 87), (80, 84, 89, 85), (83, 82, 87, 88), (81, 80, 85, 86), (84, 83, 88, 89), (81, 82, 83, 84, 80), (86, 85, 89, 88, 87)])
me_circle_006.materials.append(mat_wood)
me_circle_006.use_remesh_preserve_volume = False
me_circle_006.use_remesh_preserve_attributes = False
me_circle_006.use_mirror_vertex_groups = False
me_circle_006.update()
me_cube_001 = bpy.data.meshes.new('Cube.001')
me_cube_001.from_pydata([(-1.0, -1.017, -1.0), (1.5, -0.4727, -1.0), (-1.0, 1.019, -1.0), (1.5, -0.5247, -1.0), (1.006, -1.038, -1.0), (1.002, 0.9812, -1.0), (1.5, -0.444, 0.06616), (1.004, 0.01434, -1.0), (1.01, -0.6143, -1.0), (1.5, -0.4022, 0.2652), (1.5, -0.3904, 0.1385), (1.5, -2.98e-08, -1.0), (1.5, -0.6106, -1.0), (1.5, -0.4795, 0.1613), (-0.9716, -1.0, 1.014), (-1.015, 1.0, 1.046), (1.0, 0.9706, 1.014), (1.0, -1.0, 1.014), (-0.9, -0.9, 1.014), (-0.9, 0.9, 1.014), (0.9068, 0.9191, 1.025), (0.9202, -0.916, 1.014), (1.5, -0.5247, -0.05), (1.5, -0.4727, -0.05), (1.0, -0.008878, 0.8), (1.0, -0.5929, 0.8), (1.483, -0.006115, 0.8), (1.5, -0.6, 0.8156), (1.0, -0.06398, 0.8), (1.0, -0.538, 0.8), (1.45, -0.0513, 0.8052), (1.435, -0.5313, 0.8052), (1.5, -0.173, -1.0), (1.5, -0.225, -1.0), (1.5, -0.2537, 0.06616), (1.5, -0.2955, 0.2652), (1.5, -0.3073, 0.1385), (1.5, -0.2182, 0.1613), (1.5, -0.173, -0.05), (1.5, -0.225, -0.05), (1.533, -0.4727, -1.0), (1.521, -0.5247, -1.0), (1.533, -0.444, 0.06616), (1.539, -0.4022, 0.2652), (1.539, -0.3904, 0.1385), (1.533, -0.4795, 0.1613), (1.533, -0.5247, -0.05), (1.54, -0.4727, -0.05), (1.533, -0.173, -1.0), (1.542, -0.225, -1.0), (1.533, -0.2537, 0.06616), (1.533, -0.2955, 0.2652), (1.533, -0.3073, 0.1385), (1.533, -0.2182, 0.1613), (1.526, -0.173, -0.05), (1.533, -0.225, -0.05), (1.5, -0.4778, -1.0), (1.5, -0.4778, 0.1458), (1.5, -0.2191, -1.0), (1.5, -0.2191, 0.1458), (0.6535, 0.989, -0.3526), (0.0522, 1.001, -0.3458), (0.05187, 0.9951, 0.3804), (0.6507, 0.9855, 0.3701), (-0.9955, 0.7012, -0.381), (-0.9955, -0.02713, -0.3645), (-0.9846, -0.02607, 0.3711), (-1.001, 0.7016, 0.3558), (0.9231, -0.9172, 1.214), (0.8917, 0.9177, 1.225), (-0.8971, 0.8988, 1.214), (-0.8971, -0.9012, 1.214), (0.9936, -0.9899, 1.214), (0.9936, 0.9593, 1.214), (-1.012, 0.9974, 1.246), (-0.9686, -0.9926, 1.214), (1.001, 0.5294, -0.3496), (1.002, 0.2682, -0.3473), (1.001, 0.2656, 0.3735), (1.001, 0.5247, 0.379), (1.482, -0.01321, 1.014), (1.494, -0.5951, 1.03), (1.0, -0.5929, 1.014), (1.0, -0.00583, 1.014), (1.45, -0.0513, 1.019), (1.0, -0.06398, 1.014), (1.0, -0.538, 1.014), (1.45, -0.5449, 1.019), (0.9789, 0.5591, 0.4305), (0.9789, 0.2319, 0.4175), (0.9789, 0.5598, 0.3325), (0.9789, 0.2325, 0.3195), (1.056, 0.5597, 0.3325), (1.056, 0.5591, 0.4305), (1.037, 0.232, 0.4175), (1.037, 0.2326, 0.3195), (0.9907, 0.2539, 0.3498), (0.9907, 0.2556, -0.4151), (0.9907, 0.2756, 0.3467), (0.9907, 0.2774, -0.4182), (1.025, 0.2756, 0.3467), (1.025, 0.2539, 0.3498), (1.025, 0.2556, -0.4151), (1.025, 0.2774, -0.4182), (0.9988, 0.5145, 0.3407), (0.9988, 0.5188, -0.4242), (0.9988, 0.5362, 0.3391), (0.9988, 0.5405, -0.4258), (1.033, 0.5362, 0.3391), (1.033, 0.5145, 0.3407), (1.033, 0.5188, -0.4242), (1.033, 0.5405, -0.4258), (0.9913, 0.5227, -0.3376), (0.9913, 0.2728, -0.3346), (0.9913, 0.523, -0.3583), (0.9913, 0.2731, -0.3553), (1.069, 0.5229, -0.3583), (1.069, 0.5226, -0.3376), (1.05, 0.2728, -0.3346), (1.05, 0.2732, -0.3553), (-0.963, -0.1122, 0.4185), (-0.9915, 0.7925, 0.3826), (-0.963, -0.1128, 0.3205), (-0.9915, 0.7919, 0.2845), (-1.041, -0.1142, 0.3205), (-1.041, -0.1136, 0.4185), (-1.05, 0.7911, 0.3826), (-1.05, 0.7905, 0.2845), (-1.001, 0.7323, 0.3164), (-1.002, 0.7361, -0.4489), (-0.9995, 0.6722, 0.3148), (-0.9996, 0.676, -0.4506), (-1.034, 0.6715, 0.3148), (-1.036, 0.7316, 0.3164), (-1.036, 0.7354, -0.4489), (-1.034, 0.6753, -0.4506), (-0.9868, 0.01195, 0.3256), (-0.9867, 0.008575, -0.4396), (-0.9849, -0.04815, 0.3254), (-0.9848, -0.05153, -0.4397), (-1.019, -0.04885, 0.3254), (-1.021, 0.01126, 0.3256), (-1.021, 0.007882, -0.4396), (-1.019, -0.05223, -0.4397), (-0.9789, -0.002931, -0.3527), (-1.001, 0.6877, -0.3672), (-0.9788, -0.00359, -0.3734), (-1.001, 0.687, -0.3879), (-1.056, -0.005036, -0.3734), (-1.056, -0.004376, -0.3527), (-1.059, 0.6864, -0.3672), (-1.059, 0.6857, -0.3879), (-0.01276, 0.9637, 0.4357), (0.7246, 0.9637, 0.4123), (-0.01354, 0.9637, 0.3377), (0.7238, 0.9637, 0.3143), (-0.01342, 1.026, 0.3377), (-0.01264, 1.026, 0.4357), (0.7245, 1.01, 0.4123), (0.7237, 1.01, 0.3143), (0.6755, 0.9731, 0.3453), (0.6765, 0.9731, -0.4198), (0.6266, 0.9731, 0.3428), (0.6275, 0.9731, -0.4222), (0.6266, 1.001, 0.3428), (0.6755, 1.001, 0.3453), (0.6765, 1.001, -0.4198), (0.6275, 1.001, -0.4222), (0.0885, 0.9796, 0.3445), (0.08363, 0.9796, -0.4205), (0.0395, 0.9796, 0.3436), (0.03463, 0.9796, -0.4215), (0.0395, 1.007, 0.3436), (0.0885, 1.007, 0.3445), (0.08363, 1.007, -0.4205), (0.03463, 1.007, -0.4215), (0.07437, 0.9736, -0.3338), (0.6373, 0.9736, -0.3387), (0.07377, 0.9736, -0.3545), (0.6367, 0.9736, -0.3594), (0.07387, 1.036, -0.3545), (0.07446, 1.036, -0.3338), (0.6372, 1.02, -0.3387), (0.6366, 1.02, -0.3594)], [], [(12, 27, 25, 8), (2, 0, 4, 5), (13, 9, 10, 6), (4, 5, 7, 8), (27, 12, 56, 57), (24, 26, 11, 7), (8, 12, 11, 7), (18, 19, 70, 71), (2, 0, 65, 64), (37, 34, 36, 35), (20, 21, 68, 69), (15, 14, 75, 74), (17, 16, 73, 72), (20, 19, 18, 21), (22, 23, 1, 3), (22, 13, 6, 23), (25, 27, 81, 82), (5, 2, 61, 60), (0, 4, 17, 14), (31, 29, 86, 87), (29, 25, 82, 86), (28, 29, 31, 30), (38, 32, 33, 39), (38, 39, 34, 37), (9, 35, 36, 10), (45, 42, 44, 43), (53, 51, 52, 50), (46, 41, 40, 47), (46, 47, 42, 45), (54, 55, 49, 48), (54, 53, 50, 55), (43, 44, 52, 51), (36, 34, 50, 52), (22, 3, 41, 46), (37, 35, 51, 53), (6, 10, 44, 42), (23, 6, 42, 47), (33, 32, 48, 49), (32, 38, 54, 48), (34, 39, 55, 50), (9, 13, 45, 43), (38, 37, 53, 54), (13, 22, 46, 45), (3, 1, 40, 41), (10, 36, 52, 44), (39, 33, 49, 55), (35, 9, 43, 51), (1, 23, 47, 40), (11, 26, 59, 58), (26, 27, 57, 59), (12, 11, 58, 56), (15, 16, 63, 62), (16, 5, 60, 63), (2, 15, 62, 61), (14, 15, 67, 66), (15, 2, 64, 67), (0, 14, 66, 65), (19, 20, 69, 70), (21, 18, 71, 68), (16, 15, 74, 73), (14, 17, 72, 75), (74, 75, 71, 70), (72, 73, 69, 68), (73, 74, 70, 69), (75, 72, 68, 71), (4, 8, 25, 17), (29, 28, 24, 16, 17, 25), (7, 5, 76, 77), (16, 24, 78, 79), (5, 16, 79, 76), (24, 7, 77, 78), (82, 81, 87, 86), (80, 83, 85, 84), (81, 80, 84, 87), (24, 28, 85, 83), (28, 30, 84, 85), (26, 24, 83, 80), (30, 31, 87, 84), (27, 26, 80, 81), (93, 94, 95, 92), (89, 91, 95, 94), (90, 88, 93, 92), (91, 90, 92, 95), (88, 89, 94, 93), (101, 102, 103, 100), (97, 99, 103, 102), (98, 96, 101, 100), (99, 98, 100, 103), (96, 97, 102, 101), (109, 110, 111, 108), (105, 107, 111, 110), (106, 104, 109, 108), (107, 106, 108, 111), (104, 105, 110, 109), (117, 118, 119, 116), (113, 115, 119, 118), (114, 112, 117, 116), (115, 114, 116, 119), (112, 113, 118, 117), (125, 126, 127, 124), (121, 123, 127, 126), (122, 120, 125, 124), (123, 122, 124, 127), (120, 121, 126, 125), (133, 134, 135, 132), (129, 131, 135, 134), (130, 128, 133, 132), (131, 130, 132, 135), (128, 129, 134, 133), (141, 142, 143, 140), (137, 139, 143, 142), (138, 136, 141, 140), (139, 138, 140, 143), (136, 137, 142, 141), (149, 150, 151, 148), (145, 147, 151, 150), (146, 144, 149, 148), (147, 146, 148, 151), (144, 145, 150, 149), (157, 158, 159, 156), (153, 155, 159, 158), (154, 152, 157, 156), (155, 154, 156, 159), (152, 153, 158, 157), (165, 166, 167, 164), (161, 163, 167, 166), (162, 160, 165, 164), (163, 162, 164, 167), (160, 161, 166, 165), (173, 174, 175, 172), (169, 171, 175, 174), (170, 168, 173, 172), (171, 170, 172, 175), (168, 169, 174, 173), (181, 182, 183, 180), (177, 179, 183, 182), (178, 176, 181, 180), (179, 178, 180, 183), (176, 177, 182, 181)])
me_cube_001.polygons.foreach_set('material_index', [0, 1, 0, 0, 0, 0, 1, 2, 0, 0, 2, 2, 2, 0, 0, 0, 2, 0, 0, 2, 0, 0, 0, 0, 0, 0, 0, 0, 0, 0, 0, 0, 0, 0, 0, 0, 0, 0, 0, 0, 0, 0, 0, 0, 0, 0, 0, 0, 0, 0, 0, 0, 0, 0, 0, 0, 0, 2, 2, 2, 2, 2, 2, 2, 2, 0, 0, 0, 0, 0, 0, 2, 2, 2, 0, 2, 2, 0, 2, 3, 3, 3, 3, 3, 3, 3, 3, 3, 3, 3, 3, 3, 3, 3, 3, 3, 3, 3, 3, 3, 3, 3, 3, 3, 3, 3, 3, 3, 3, 3, 3, 3, 3, 3, 3, 3, 3, 3, 3, 3, 3, 3, 3, 3, 3, 3, 3, 3, 3, 3, 3, 3, 3, 3, 3, 3, 3, 3, 3])
me_cube_001.materials.append(mat_sandstone)
me_cube_001.materials.append(mat_floor)
me_cube_001.materials.append(mat_sandstonedark)
me_cube_001.materials.append(mat_wood)
me_cube_001.use_remesh_preserve_volume = False
me_cube_001.use_remesh_preserve_attributes = False
me_cube_001.use_mirror_vertex_groups = False
me_cube_001.update()

# ---- objects
ob_plane = bpy.data.objects.new('Plane', me_plane_019)
ob_dooredge = bpy.data.objects.new('DoorEdge', me_cube_003)
ob_door_001 = bpy.data.objects.new('Door.001', me_plane_018)
ob_topfloor = bpy.data.objects.new('Topfloor', me_cube_002)
ob_stones = bpy.data.objects.new('Stones', me_plane_012)
ob_woodstack = bpy.data.objects.new('WoodStack', me_circle_015)
ob_chimney = bpy.data.objects.new('Chimney', me_cube)
ob_door = bpy.data.objects.new('Door', me_plane)
ob_roofbeams = bpy.data.objects.new('RoofBeams', me_circle_006)
ob_housestructure = bpy.data.objects.new('HouseStructure', me_cube_001)

# ---- transforms, parenting, visibility, modifiers, constraints
ob_plane.location = (-3.127, 0.9477, 5.485)
ob_plane.rotation_euler = (-0.0, 1.571, 0.0)
ob_plane.scale = (1.415, 2.952, 1.0)
ob_plane.lineart.crease_threshold = 0.0
ob_dooredge.location = (1.433, 1.929, 4.056)
ob_dooredge.scale = (4.0, 5.0, 2.0)
ob_dooredge.lineart.crease_threshold = 0.0
ob_door_001.location = (1.517, 1.281, 4.052)
ob_door_001.rotation_euler = (0.1807, 7.854, 0.0)
ob_door_001.scale = (1.0, 0.6516, 1.0)
ob_door_001.lineart.crease_threshold = 0.0
ob_topfloor.location = (-0.9562, 0.9935, 5.508)
ob_topfloor.scale = (2.38, 3.067, 1.5)
ob_topfloor.lineart.crease_threshold = 0.0
ob_stones.location = (-1.109, -5.61, -0.0211)
ob_stones.rotation_euler = (0.0, 0.0, -3.141)
ob_stones.scale = (0.2147, 0.2147, 0.2147)
ob_stones.lineart.crease_threshold = 0.0
ob_woodstack.location = (4.011, -5.322, 0.1845)
ob_woodstack.rotation_euler = (1.571, 0.9775, 1.571)
ob_woodstack.scale = (0.1481, 0.1481, 0.05943)
ob_woodstack.lineart.crease_threshold = 0.0
ob_chimney.location = (0.01163, -5.245, 0.8903)
ob_chimney.scale = (1.0, 1.0, 0.9385)
ob_chimney.lineart.crease_threshold = 0.0
ob_door.location = (6.941, -1.729, 0.9879)
ob_door.rotation_euler = (-0.0, 7.854, 0.0)
ob_door.scale = (1.0, 0.6516, 1.0)
ob_door.lineart.crease_threshold = 0.0
ob_roofbeams.location = (3.174, -1.758, 3.727)
ob_roofbeams.rotation_euler = (1.571, -0.0, 1.571)
ob_roofbeams.scale = (0.1481, 0.1481, 0.1947)
ob_roofbeams.lineart.crease_threshold = 0.0
ob_housestructure.location = (0.0, 0.0, 2.0)
ob_housestructure.scale = (4.0, 5.0, 2.0)
ob_housestructure.lineart.crease_threshold = 0.0

# ---- collection membership
col_collection_1.objects.link(ob_plane)
col_collection_1.objects.link(ob_dooredge)
col_collection_1.objects.link(ob_door_001)
col_collection_1.objects.link(ob_topfloor)
col_collection_1.objects.link(ob_stones)
col_collection_1.objects.link(ob_woodstack)
col_collection_1.objects.link(ob_chimney)
col_collection_1.objects.link(ob_door)
col_collection_1.objects.link(ob_roofbeams)
col_collection_1.objects.link(ob_housestructure)

# ---- scene / render settings (as saved in the file)
scene.frame_start = 1; scene.frame_end = 250; scene.frame_set(1)
scene.render.engine = 'BLENDER_EEVEE_NEXT'
scene.render.resolution_percentage = 50
scene.render.dither_intensity = 0.0
scene.cycles.use_denoising = False
scene.cycles.samples = 128
scene.cycles.sampling_pattern = 'TABULATED_SOBOL'
scene.cycles.use_adaptive_sampling = False
scene.cycles.use_light_tree = False
scene.cycles.blur_glossy = 0.0
scene.cycles.sample_clamp_indirect = 0.0
scene.view_settings.view_transform = 'Standard'
bpy.context.view_layer.update()

# ---- added for rendering (the .blend has no active camera and no usable light): camera, sun
cam_auto = bpy.data.cameras.new('AutoCamera')
cam_auto.lens = 50.0
cam_auto.sensor_width = 36.0
cam_auto.clip_end = 1000.0
ob_auto_camera = bpy.data.objects.new('AutoCamera', cam_auto)
scene.collection.objects.link(ob_auto_camera)
ob_auto_camera.location = (18.1071, -21.4217, 17.5661)
ob_auto_camera.rotation_euler = (1.09748, -7.21219e-08, 0.694738)
scene.camera = ob_auto_camera
light_auto_sun = bpy.data.lights.new('AutoSun', 'SUN')
light_auto_sun.energy = 3.0
light_auto_sun.angle = 0.0523599
ob_auto_sun = bpy.data.objects.new('AutoSun', light_auto_sun)
scene.collection.objects.link(ob_auto_sun)
ob_auto_sun.rotation_euler = (0.872665, 0.174533, 0.523599)
bpy.context.view_layer.update()
